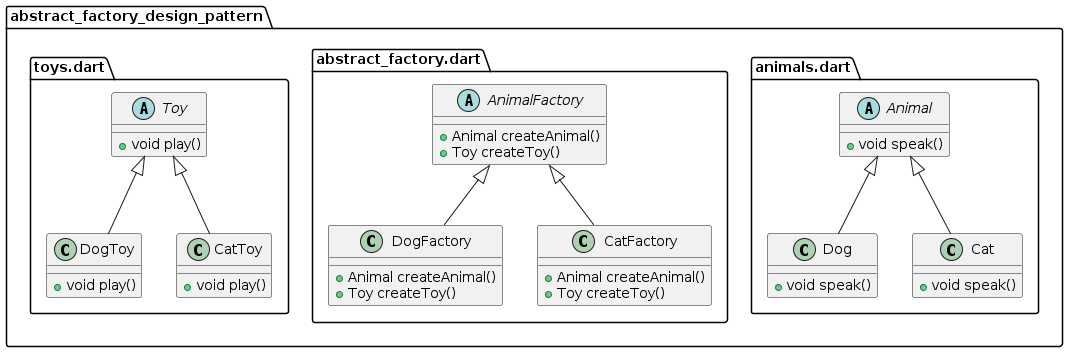

The diagram above was rendered by PlantUML. Its source (embedded in the PNG):
@startuml
set namespaceSeparator ::

abstract class "abstract_factory_design_pattern::animals.dart::Animal" {
  +void speak()
}

class "abstract_factory_design_pattern::animals.dart::Dog" {
  +void speak()
}

"abstract_factory_design_pattern::animals.dart::Animal" <|-- "abstract_factory_design_pattern::animals.dart::Dog"

class "abstract_factory_design_pattern::animals.dart::Cat" {
  +void speak()
}

"abstract_factory_design_pattern::animals.dart::Animal" <|-- "abstract_factory_design_pattern::animals.dart::Cat"

abstract class "abstract_factory_design_pattern::abstract_factory.dart::AnimalFactory" {
  +Animal createAnimal()
  +Toy createToy()
}

class "abstract_factory_design_pattern::abstract_factory.dart::DogFactory" {
  +Animal createAnimal()
  +Toy createToy()
}

"abstract_factory_design_pattern::abstract_factory.dart::AnimalFactory" <|-- "abstract_factory_design_pattern::abstract_factory.dart::DogFactory"

class "abstract_factory_design_pattern::abstract_factory.dart::CatFactory" {
  +Animal createAnimal()
  +Toy createToy()
}

"abstract_factory_design_pattern::abstract_factory.dart::AnimalFactory" <|-- "abstract_factory_design_pattern::abstract_factory.dart::CatFactory"

abstract class "abstract_factory_design_pattern::toys.dart::Toy" {
  +void play()
}

class "abstract_factory_design_pattern::toys.dart::DogToy" {
  +void play()
}

"abstract_factory_design_pattern::toys.dart::Toy" <|-- "abstract_factory_design_pattern::toys.dart::DogToy"

class "abstract_factory_design_pattern::toys.dart::CatToy" {
  +void play()
}

"abstract_factory_design_pattern::toys.dart::Toy" <|-- "abstract_factory_design_pattern::toys.dart::CatToy"


@enduml